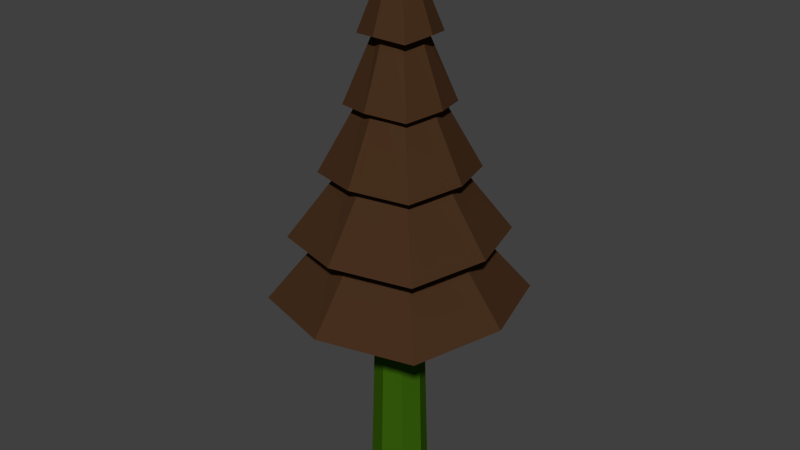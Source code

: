 # Source: tree1_LOD1.blend  (saved by Blender 2.77.0; exported with 4.5.12 LTS)
import bpy
from mathutils import Matrix  # noqa: F401  (used for matrix-valued properties, if any)

bpy.ops.wm.read_factory_settings(use_empty=True)
scene = bpy.context.scene
scene.name = 'Scene'

# ---- collections
col_collection_1 = bpy.data.collections.new('Collection 1'); scene.collection.children.link(col_collection_1)

# ---- materials (node trees are filled in below, after node groups)
mat_material_001 = bpy.data.materials.new('Material.001')
mat_material_001.alpha_threshold = 0.0
mat_material_001.roughness = 0.5
mat_material_002 = bpy.data.materials.new('Material.002')
mat_material_002.alpha_threshold = 0.0
mat_material_002.roughness = 0.5

# ---- material node trees
mat_material_001.use_nodes = True; mat_material_001.node_tree.nodes.clear()
_N = mat_material_001.node_tree.nodes; _L = mat_material_001.node_tree.links
n0 = _N.new('ShaderNodeOutputMaterial'); n0.name = 'Material Output'; n0.location = (300, 300)
n1 = _N.new('ShaderNodeBsdfDiffuse'); n1.name = 'Diffuse BSDF'; n1.location = (10, 300)
n1.inputs[0].default_value = (0.06072, 0.02824, 0.01255, 1.0)
_L.new(n1.outputs[0], n0.inputs[0])
n0.is_active_output = True
mat_material_002.use_nodes = True; mat_material_002.node_tree.nodes.clear()
_N = mat_material_002.node_tree.nodes; _L = mat_material_002.node_tree.links
n0 = _N.new('ShaderNodeOutputMaterial'); n0.name = 'Material Output'; n0.location = (300, 300)
n1 = _N.new('ShaderNodeBsdfDiffuse'); n1.name = 'Diffuse BSDF'; n1.location = (10, 300)
n1.inputs[0].default_value = (0.03757, 0.1149, 0.003481, 1.0)
_L.new(n1.outputs[0], n0.inputs[0])
n0.is_active_output = True

# ---- world
world_world = bpy.data.worlds.new('World'); scene.world = world_world
world_world.color = (0.05088, 0.05088, 0.05088)
world_world.use_sun_shadow = False
world_world.sun_shadow_jitter_overblur = 0.0
world_world.cycles.sampling_method = 'NONE'
world_world.cycles.sample_map_resolution = 256

# ---- meshes
me_cylinder = bpy.data.meshes.new('Cylinder')
me_cylinder.from_pydata([(-4.513e-08, -0.01345, 4.119), (-0.03386, 0.0005768, 4.119), (-0.04788, 0.03443, 4.119), (-0.03386, 0.06829, 4.119), (-4.094e-08, 0.08231, 4.119), (0.03386, 0.06829, 4.119), (0.04788, 0.03443, 4.119), (0.03386, 0.0005768, 4.119), (-1.01e-07, -0.8177, -0.1469), (-8.985e-08, -0.6568, 0.7062), (-7.867e-08, -0.496, 1.559), (-6.749e-08, -0.3351, 2.412), (-5.631e-08, -0.1743, 3.266), (-0.1582, -0.1138, 3.211), (-0.2801, -0.2357, 2.358), (-0.4021, -0.3576, 1.505), (-0.524, -0.4795, 0.6517), (-0.6459, -0.6015, -0.2014), (-0.2087, 0.03443, 3.266), (-0.3696, 0.03443, 2.412), (-0.5304, 0.03443, 1.559), (-0.6912, 0.03443, 0.7062), (-0.8521, 0.03443, -0.1469), (-0.1582, 0.2026, 3.211), (-0.2801, 0.3246, 2.358), (-0.4021, 0.4465, 1.505), (-0.524, 0.5684, 0.6517), (-0.6459, 0.6903, -0.2014), (-3.806e-08, 0.2432, 3.266), (-3.518e-08, 0.404, 2.412), (-3.23e-08, 0.5648, 1.559), (-2.942e-08, 0.7257, 0.7062), (-2.654e-08, 0.8865, -0.1469), (0.1582, 0.2026, 3.211), (0.2801, 0.3246, 2.358), (0.4021, 0.4465, 1.505), (0.524, 0.5684, 0.6517), (0.6459, 0.6903, -0.2014), (0.2087, 0.03443, 3.266), (0.3696, 0.03443, 2.412), (0.5304, 0.03443, 1.559), (0.6912, 0.03443, 0.7062), (0.8521, 0.03443, -0.1469), (0.1582, -0.1138, 3.211), (0.2801, -0.2357, 2.358), (0.4021, -0.3576, 1.505), (0.524, -0.4795, 0.6517), (0.6459, -0.6015, -0.2014), (-0.3575, 0.4019, 2.981), (-2.113e-08, 0.5061, 3.035), (0.3575, 0.4019, 2.981), (-0.4823, 0.5267, 2.128), (-1.64e-08, 0.6707, 2.182), (0.4823, 0.5267, 2.128), (-0.7075, 0.752, 1.275), (-8.227e-09, 0.9678, 1.329), (0.7075, 0.752, 1.275), (-0.9884, 1.033, 0.4216), (-3.698e-09, 1.338, 0.4761), (0.9884, 1.033, 0.4216), (-1.411e-07, -1.528, -0.377), (-1.184, -1.14, -0.4315), (-1.562, 0.03443, -0.377), (-1.184, 1.228, -0.4315), (-4.584e-09, 1.597, -0.377), (1.184, 1.228, -0.4315), (1.562, 0.03443, -0.377), (1.184, -1.14, -0.4315), (0.4716, 0.03443, 3.035), (0.3575, -0.3131, 2.981), (-6.236e-08, -0.4372, 3.035), (-0.4716, 0.03443, 3.035), (-0.3575, -0.3131, 2.981), (-7.202e-08, -0.6018, 2.182), (-0.4823, -0.4379, 2.128), (-0.6363, 0.03443, 2.182), (0.6363, 0.03443, 2.182), (0.4823, -0.4379, 2.128), (-8.983e-08, -0.899, 1.329), (-0.7075, -0.6631, 1.275), (-0.9334, 0.03443, 1.329), (0.9334, 0.03443, 1.329), (0.7075, -0.6631, 1.275), (-1.177e-07, -1.27, 0.4761), (-0.9884, -0.944, 0.4216), (-1.304, 0.03443, 0.4761), (1.304, 0.03443, 0.4761), (0.9884, -0.944, 0.4216), (-1.411e-07, -1.528, -0.377), (-1.184, -1.14, -0.4315), (-1.562, 0.03443, -0.377), (1.562, 0.03443, -0.377), (1.184, -1.14, -0.4315), (-0.003772, 0.4154, -3.073), (-0.003772, 0.4154, 0.2081), (0.266, 0.3036, -3.073), (0.266, 0.3036, 0.2081), (0.3777, 0.03384, -3.073), (0.3777, 0.03384, 0.2081), (0.266, -0.2359, -3.073), (0.266, -0.2359, 0.2081), (-0.003772, -0.3477, -3.073), (-0.003772, -0.3477, 0.2081), (-0.2735, -0.2359, -3.073), (-0.2735, -0.2359, 0.2081), (-0.3853, 0.03384, -3.073), (-0.3853, 0.03384, 0.2081), (-0.2735, 0.3036, -3.073), (-0.2735, 0.3036, 0.2081), (-0.003772, 0.3508, -0.7919), (0.2203, 0.258, -0.7919), (0.3132, 0.03384, -0.7919), (0.2203, -0.1903, -0.7919), (-0.003772, -0.2831, -0.7919), (-0.2279, -0.1903, -0.7919), (-0.3207, 0.03384, -0.7919), (-0.2279, 0.258, -0.7919)], [], [(70, 0, 1, 72), (72, 1, 2, 71), (71, 2, 3, 48), (48, 3, 4, 49), (49, 4, 5, 50), (50, 5, 6, 68), (1, 0, 7, 6, 5, 4, 3, 2), (69, 7, 0, 70), (68, 6, 7, 69), (91, 41, 46, 92), (86, 40, 45, 87), (81, 39, 44, 82), (76, 38, 43, 77), (92, 46, 9, 88), (87, 45, 10, 83), (82, 44, 11, 78), (77, 43, 12, 73), (65, 36, 41, 91), (59, 35, 40, 86), (56, 34, 39, 81), (53, 33, 38, 76), (64, 31, 36, 65), (58, 30, 35, 59), (55, 29, 34, 56), (52, 28, 33, 53), (63, 26, 31, 64), (57, 25, 30, 58), (54, 24, 29, 55), (51, 23, 28, 52), (90, 21, 26, 63), (85, 20, 25, 57), (80, 19, 24, 54), (75, 18, 23, 51), (89, 16, 21, 90), (84, 15, 20, 85), (79, 14, 19, 80), (74, 13, 18, 75), (42, 47, 8, 17, 22, 27, 32, 37), (88, 9, 16, 89), (83, 10, 15, 84), (78, 11, 14, 79), (73, 12, 13, 74), (8, 60, 61, 17), (17, 61, 62, 22), (22, 62, 63, 27), (27, 63, 64, 32), (32, 64, 65, 37), (37, 65, 66, 42), (47, 67, 60, 8), (42, 66, 67, 47), (109, 94, 96, 110), (110, 96, 98, 111), (111, 98, 100, 112), (112, 100, 102, 113), (113, 102, 104, 114), (114, 104, 106, 115), (116, 108, 94, 109), (115, 106, 108, 116), (105, 115, 116, 107), (107, 116, 109, 93), (103, 114, 115, 105), (101, 113, 114, 103), (99, 112, 113, 101), (97, 111, 112, 99), (95, 110, 111, 97), (93, 109, 110, 95)])
me_cylinder.polygons.foreach_set('material_index', [0, 0, 0, 0, 0, 0, 0, 0, 0, 0, 0, 0, 0, 0, 0, 0, 0, 0, 0, 0, 0, 0, 0, 0, 0, 0, 0, 0, 0, 0, 0, 0, 0, 0, 0, 0, 0, 0, 0, 0, 0, 0, 0, 0, 0, 0, 0, 0, 0, 0, 1, 1, 1, 1, 1, 1, 1, 1, 1, 1, 1, 1, 1, 1, 1, 1])
me_cylinder.materials.append(mat_material_001)
me_cylinder.materials.append(mat_material_002)
me_cylinder.use_remesh_preserve_volume = False
me_cylinder.use_remesh_preserve_attributes = False
me_cylinder.use_mirror_vertex_groups = False
me_cylinder.update()

# ---- objects
ob_cylinder = bpy.data.objects.new('Cylinder', me_cylinder)

# ---- transforms, parenting, visibility, modifiers, constraints
ob_cylinder.location = (0.0, 0.0, 0.0)
ob_cylinder.lineart.crease_threshold = 0.0

# ---- collection membership
col_collection_1.objects.link(ob_cylinder)

# ---- scene / render settings (as saved in the file)
scene.frame_start = 1; scene.frame_end = 250; scene.frame_set(1)
scene.render.engine = 'CYCLES'
scene.render.resolution_percentage = 50
scene.render.dither_intensity = 0.0
scene.cycles.use_denoising = False
scene.cycles.samples = 10
scene.cycles.sampling_pattern = 'TABULATED_SOBOL'
scene.cycles.light_sampling_threshold = 0.0
scene.cycles.use_adaptive_sampling = False
scene.cycles.use_light_tree = False
scene.cycles.blur_glossy = 0.0
scene.cycles.pixel_filter_type = 'GAUSSIAN'
scene.cycles.sample_clamp_indirect = 0.0
scene.view_settings.view_transform = 'Standard'
bpy.context.view_layer.update()

# ---- added for rendering (the .blend has no active camera and no usable light): camera, sun
cam_auto = bpy.data.cameras.new('AutoCamera')
cam_auto.lens = 50.0
cam_auto.sensor_width = 36.0
cam_auto.clip_end = 1000.0
ob_auto_camera = bpy.data.objects.new('AutoCamera', cam_auto)
scene.collection.objects.link(ob_auto_camera)
ob_auto_camera.location = (7.80965, -9.33715, 6.7703)
ob_auto_camera.rotation_euler = (1.09748, -7.21219e-08, 0.694738)
scene.camera = ob_auto_camera
light_auto_sun = bpy.data.lights.new('AutoSun', 'SUN')
light_auto_sun.energy = 3.0
light_auto_sun.angle = 0.0523599
ob_auto_sun = bpy.data.objects.new('AutoSun', light_auto_sun)
scene.collection.objects.link(ob_auto_sun)
ob_auto_sun.rotation_euler = (0.872665, 0.174533, 0.523599)
bpy.context.view_layer.update()
